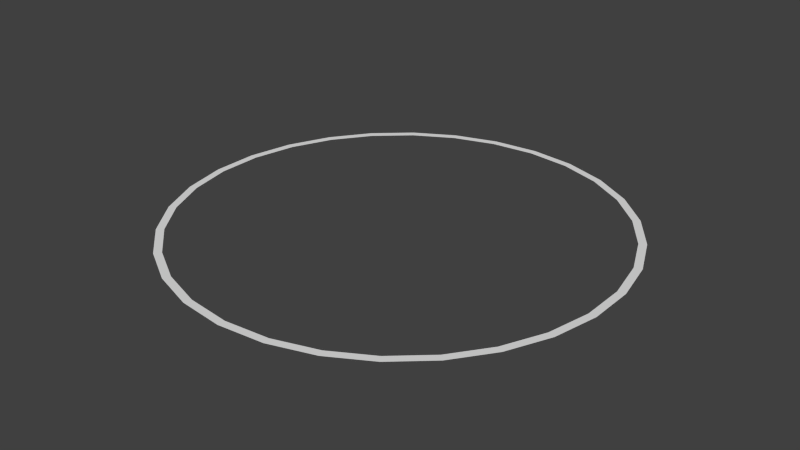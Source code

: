 # Source: circle.blend  (saved by Blender 2.64.0; exported with 4.5.12 LTS)
import bpy
from mathutils import Matrix  # noqa: F401  (used for matrix-valued properties, if any)

bpy.ops.wm.read_factory_settings(use_empty=True)
scene = bpy.context.scene
scene.name = 'Scene'

# ---- collections
col_collection_1 = bpy.data.collections.new('Collection 1'); scene.collection.children.link(col_collection_1)

# ---- world
world_world = bpy.data.worlds.new('World'); scene.world = world_world
world_world.color = (0.05088, 0.05088, 0.05088)
world_world.use_sun_shadow = False
world_world.sun_shadow_jitter_overblur = 0.0
world_world.cycles.sampling_method = 'MANUAL'
world_world.cycles.sample_map_resolution = 256

# ---- meshes
me_circle_003 = bpy.data.meshes.new('Circle.003')
me_circle_003.from_pydata([(0.0, 1.0, 0.0), (-0.2079, 0.9781, 0.0), (-0.4067, 0.9135, 0.0), (-0.5878, 0.809, 0.0), (-0.7431, 0.6691, 0.0), (-0.866, 0.5, 0.0), (-0.9511, 0.309, 0.0), (-0.9945, 0.1045, 0.0), (-0.9945, -0.1045, 0.0), (-0.9511, -0.309, 0.0), (-0.866, -0.5, 0.0), (-0.7431, -0.6691, 0.0), (-0.5878, -0.809, 0.0), (-0.4067, -0.9135, 0.0), (-0.2079, -0.9781, 0.0), (8.742e-08, -1.0, 0.0), (0.2079, -0.9781, 0.0), (0.4067, -0.9135, 0.0), (0.5878, -0.809, 0.0), (0.7431, -0.6691, 0.0), (0.866, -0.5, 0.0), (0.9511, -0.309, 0.0), (0.9945, -0.1045, 0.0), (0.9945, 0.1045, 0.0), (0.9511, 0.309, 0.0), (0.866, 0.5, 0.0), (0.7431, 0.6691, 0.0), (0.5878, 0.809, 0.0), (0.4067, 0.9135, 0.0), (0.2079, 0.9781, 0.0), (0.2006, 0.944, 0.0), (0.3925, 0.8816, 0.0), (0.5672, 0.7807, 0.0), (0.7172, 0.6457, 0.0), (0.8358, 0.4825, 0.0), (0.9178, 0.2982, 0.0), (0.9598, 0.1009, 0.0), (0.9598, -0.1009, 0.0), (0.9178, -0.2982, 0.0), (0.8358, -0.4825, 0.0), (0.7172, -0.6457, 0.0), (0.5672, -0.7807, 0.0), (0.3925, -0.8816, 0.0), (0.2006, -0.944, 0.0), (9.256e-08, -0.9651, 0.0), (-0.2006, -0.944, 0.0), (-0.3925, -0.8816, 0.0), (-0.5672, -0.7807, 0.0), (-0.7172, -0.6458, 0.0), (-0.8358, -0.4825, 0.0), (-0.9178, -0.2982, 0.0), (-0.9598, -0.1009, 0.0), (-0.9598, 0.1009, 0.0), (-0.9178, 0.2982, 0.0), (-0.8358, 0.4825, 0.0), (-0.7172, 0.6458, 0.0), (-0.5672, 0.7807, 0.0), (-0.3925, 0.8816, 0.0), (-0.2006, 0.944, 0.0), (8.192e-09, 0.9651, 0.0)], [], [(52, 53, 6, 7), (55, 56, 3, 4), (58, 59, 0, 1), (30, 29, 0, 59), (32, 33, 26, 27), (35, 36, 23, 24), (38, 39, 20, 21), (41, 42, 17, 18), (44, 45, 14, 15), (47, 48, 11, 12), (50, 51, 8, 9), (53, 54, 5, 6), (56, 57, 2, 3), (30, 31, 28, 29), (33, 34, 25, 26), (36, 37, 22, 23), (39, 40, 19, 20), (42, 43, 16, 17), (45, 46, 13, 14), (48, 49, 10, 11), (51, 52, 7, 8), (54, 55, 4, 5), (57, 58, 1, 2), (31, 32, 27, 28), (34, 35, 24, 25), (37, 38, 21, 22), (40, 41, 18, 19), (43, 44, 15, 16), (46, 47, 12, 13), (49, 50, 9, 10)])
me_circle_003.use_remesh_preserve_volume = False
me_circle_003.use_remesh_preserve_attributes = False
me_circle_003.use_mirror_vertex_groups = False
me_circle_003.update()

# ---- objects
ob_circle = bpy.data.objects.new('Circle', me_circle_003)

# ---- transforms, parenting, visibility, modifiers, constraints
ob_circle.location = (0.0, 0.0, 0.0)
ob_circle.lineart.crease_threshold = 0.0

# ---- collection membership
col_collection_1.objects.link(ob_circle)

# ---- scene / render settings (as saved in the file)
scene.frame_start = 1; scene.frame_end = 250; scene.frame_set(1)
scene.render.engine = 'BLENDER_EEVEE_NEXT'
scene.render.image_settings.color_mode = 'RGB'
scene.render.image_settings.compression = 90
scene.render.resolution_percentage = 50
scene.render.dither_intensity = 0.0
scene.render.bake_margin = 2
scene.render.bake_bias = 0.0
scene.cycles.use_denoising = False
scene.cycles.samples = 10
scene.cycles.sampling_pattern = 'TABULATED_SOBOL'
scene.cycles.light_sampling_threshold = 0.0
scene.cycles.use_adaptive_sampling = False
scene.cycles.use_light_tree = False
scene.cycles.blur_glossy = 0.0
scene.cycles.volume_bounces = 1
scene.cycles.pixel_filter_type = 'GAUSSIAN'
scene.cycles.sample_clamp_indirect = 0.0
scene.view_settings.view_transform = 'Standard'
bpy.context.view_layer.update()

# ---- added for rendering (the .blend has no active camera and no usable light): camera, sun
cam_auto = bpy.data.cameras.new('AutoCamera')
cam_auto.lens = 50.0
cam_auto.sensor_width = 36.0
cam_auto.clip_end = 1000.0
ob_auto_camera = bpy.data.objects.new('AutoCamera', cam_auto)
scene.collection.objects.link(ob_auto_camera)
ob_auto_camera.location = (2.60977, -3.13173, 2.08782)
ob_auto_camera.rotation_euler = (1.09748, -7.21219e-08, 0.694738)
scene.camera = ob_auto_camera
light_auto_sun = bpy.data.lights.new('AutoSun', 'SUN')
light_auto_sun.energy = 3.0
light_auto_sun.angle = 0.0523599
ob_auto_sun = bpy.data.objects.new('AutoSun', light_auto_sun)
scene.collection.objects.link(ob_auto_sun)
ob_auto_sun.rotation_euler = (0.872665, 0.174533, 0.523599)
bpy.context.view_layer.update()
